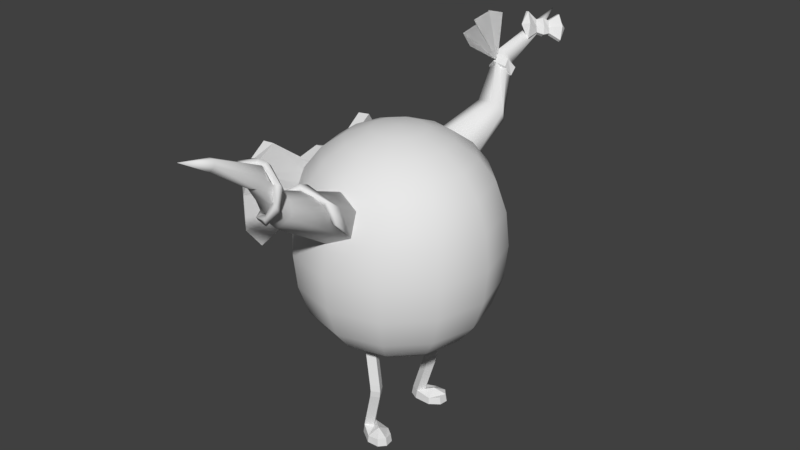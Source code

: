 # Source: suica.blend  (saved by Blender 2.78.0; exported with 4.5.12 LTS)
import bpy
from mathutils import Matrix  # noqa: F401  (used for matrix-valued properties, if any)

bpy.ops.wm.read_factory_settings(use_empty=True)
scene = bpy.context.scene
scene.name = 'Scene'

# ---- collections
col_collection_1 = bpy.data.collections.new('Collection 1'); scene.collection.children.link(col_collection_1)

# ---- materials (node trees are filled in below, after node groups)
mat_suica = bpy.data.materials.new('suica')
mat_suica.alpha_threshold = 0.0
mat_suica.use_transparent_shadow = False
mat_suica.roughness = 0.5
mat_suica.line_color = (0.0, 0.0, 0.0, 1.0)

# ---- material node trees

# ---- world
world_world = bpy.data.worlds.new('World'); scene.world = world_world
world_world.color = (0.05088, 0.05088, 0.05088)
world_world.use_sun_shadow = False
world_world.sun_shadow_jitter_overblur = 0.0
world_world.cycles.sampling_method = 'MANUAL'

# ---- meshes
me_sphere = bpy.data.meshes.new('Sphere')
me_sphere.from_pydata([(0.0, 0.2588, 3.052), (0.0, 0.7071, 2.811), (0.0, 0.9659, 2.312), (0.0, 0.5, 1.0), (0.1294, 0.2241, 3.052), (0.25, 0.433, 2.958), (0.3536, 0.6124, 2.811), (0.433, 0.75, 2.605), (0.483, 0.8365, 2.312), (0.5, 0.866, 1.979), (0.483, 0.8365, 1.646), (0.433, 0.75, 1.353), (0.3536, 0.6124, 1.147), (0.25, 0.433, 1.0), (0.1294, 0.2241, 0.9059), (-3.372e-07, 1.947e-07, 3.077), (0.2241, 0.1294, 3.052), (0.433, 0.25, 2.958), (0.6124, 0.3536, 2.811), (0.75, 0.433, 2.605), (0.8365, 0.483, 2.312), (0.866, 0.5, 1.979), (0.8365, 0.483, 1.646), (0.75, 0.433, 1.353), (0.6124, 0.3536, 1.147), (0.433, 0.25, 1.0), (0.2241, 0.1294, 0.9059), (0.2588, 4.023e-07, 3.052), (0.5, 3.8e-07, 2.958), (0.7071, 3.8e-07, 2.811), (0.866, 3.8e-07, 2.605), (0.9659, 3.502e-07, 2.312), (1.0, 3.8e-07, 1.979), (0.9659, 4.098e-07, 1.646), (0.866, 3.8e-07, 1.353), (0.7071, 3.8e-07, 1.147), (0.5, 3.651e-07, 1.0), (0.2588, 3.874e-07, 0.9059), (0.2241, -0.1294, 3.052), (0.433, -0.25, 2.958), (0.6124, -0.3536, 2.811), (0.75, -0.433, 2.605), (0.8365, -0.483, 2.312), (0.866, -0.5, 1.979), (0.8365, -0.483, 1.646), (0.75, -0.433, 1.353), (0.6124, -0.3536, 1.147), (0.433, -0.25, 1.0), (0.2241, -0.1294, 0.9059), (0.1294, -0.2241, 3.052), (0.25, -0.433, 2.958), (0.3536, -0.6124, 2.811), (0.433, -0.75, 2.605), (0.483, -0.8365, 2.312), (0.5, -0.866, 1.979), (0.483, -0.8365, 1.646), (0.433, -0.75, 1.353), (0.3536, -0.6124, 1.147), (0.25, -0.433, 1.0), (0.1294, -0.2241, 0.9059), (6.458e-09, -0.2588, 3.052), (-3.079e-08, -0.5, 2.958), (-7.55e-08, -0.7071, 2.811), (-1.589e-08, -0.866, 2.605), (-4.57e-08, -0.9659, 2.312), (-7.55e-08, -1.0, 1.979), (-4.57e-08, -0.9659, 1.646), (-4.57e-08, -0.866, 1.353), (-4.57e-08, -0.7071, 1.147), (-6.06e-08, -0.5, 1.0), (6.458e-09, -0.2588, 0.9059), (-0.1294, -0.2241, 3.052), (-0.25, -0.433, 2.958), (-0.3536, -0.6124, 2.811), (-0.433, -0.75, 2.605), (-0.483, -0.8365, 2.312), (-0.5, -0.866, 1.979), (-0.483, -0.8365, 1.646), (-0.433, -0.75, 1.353), (-0.3536, -0.6124, 1.147), (-0.25, -0.433, 1.0), (-0.1294, -0.2241, 0.9059), (-0.2241, -0.1294, 3.052), (-0.433, -0.25, 2.958), (-0.6124, -0.3536, 2.811), (-0.75, -0.433, 2.605), (-0.8365, -0.483, 2.312), (-0.866, -0.5, 1.979), (-0.8365, -0.483, 1.646), (-0.75, -0.433, 1.353), (-0.6124, -0.3536, 1.147), (-0.433, -0.25, 1.0), (-0.2241, -0.1294, 0.9059), (-0.2588, 4.098e-07, 3.052), (-0.5, 4.545e-07, 2.958), (-0.7071, 5.29e-07, 2.811), (-0.866, 4.396e-07, 2.605), (-0.9659, 4.694e-07, 2.312), (-1.0, 5.588e-07, 1.979), (-0.9659, 4.694e-07, 1.646), (-0.866, 4.694e-07, 1.353), (-0.7071, 4.098e-07, 1.147), (-0.5, 4.992e-07, 1.0), (-0.2588, 4.023e-07, 0.9059), (-0.2241, 0.1294, 3.052), (-0.433, 0.25, 2.958), (-0.6124, 0.3536, 2.811), (-0.75, 0.433, 2.605), (-0.8365, 0.483, 2.312), (-0.866, 0.5, 1.979), (-0.8365, 0.483, 1.646), (-0.75, 0.433, 1.353), (-0.6124, 0.3536, 1.147), (-0.433, 0.25, 1.0), (-0.2241, 0.1294, 0.9059), (-0.1294, 0.2241, 3.052), (-0.25, 0.433, 2.958), (-0.3536, 0.6124, 2.811), (-0.433, 0.75, 2.605), (-0.483, 0.8365, 2.312), (-0.5, 0.866, 1.979), (-0.483, 0.8365, 1.646), (-0.433, 0.75, 1.353), (-0.3536, 0.6124, 1.147), (-0.25, 0.433, 1.0), (-0.1294, 0.2241, 0.9059), (8.841e-08, 0.5, 2.958), (1.033e-07, 0.866, 2.605), (2.225e-07, 1.0, 1.979), (1.033e-07, 0.9659, 1.646), (1.033e-07, 0.866, 1.353), (1.391e-08, 0.7071, 1.147), (2.136e-08, 0.2588, 0.9059), (0.0, 3.894e-07, 0.8807), (0.09956, -1.714, 3.307), (-0.01959, -2.404, 3.531), (0.01744, -0.7289, 2.705), (-0.009661, -2.118, 3.477), (0.2198, -0.7755, 2.598), (0.04683, -2.122, 3.481), (0.2198, -0.8686, 2.384), (0.07657, -2.15, 3.441), (0.01744, -0.9151, 2.277), (0.04983, -2.174, 3.397), (-0.1849, -0.8686, 2.384), (-0.006652, -2.17, 3.393), (-0.1849, -0.7755, 2.598), (-0.0364, -2.142, 3.432), (0.1703, -1.763, 3.246), (0.1389, -1.814, 3.159), (0.03672, -1.816, 3.134), (-0.03405, -1.767, 3.194), (-0.002626, -1.716, 3.281), (0.05229, -1.368, 2.88), (0.09765, -1.445, 2.752), (-0.008608, -1.505, 2.656), (-0.1602, -1.488, 2.686), (-0.09933, -1.351, 2.911), (-0.2056, -1.411, 2.814), (-0.1071, 1.624, 3.329), (0.02081, 2.354, 3.601), (-0.01622, 0.6837, 2.798), (0.01088, 2.124, 3.494), (-0.2186, 0.7303, 2.69), (-0.0456, 2.129, 3.498), (-0.2186, 0.8234, 2.476), (-0.07535, 2.152, 3.455), (-0.01622, 0.87, 2.369), (-0.04861, 2.17, 3.408), (0.1861, 0.8234, 2.476), (0.007876, 2.165, 3.404), (0.1861, 0.7303, 2.69), (0.03762, 2.142, 3.447), (-0.1778, 1.673, 3.268), (-0.1464, 1.724, 3.181), (-0.04422, 1.726, 3.155), (0.02654, 1.677, 3.216), (-0.004878, 1.626, 3.303), (-0.05106, 1.245, 2.933), (-0.09643, 1.321, 2.805), (0.009832, 1.381, 2.708), (0.1615, 1.364, 2.739), (0.1006, 1.228, 2.963), (0.2068, 1.288, 2.867), (0.1557, -1.618, 2.889), (-0.1686, -1.566, 2.732), (0.1295, -1.096, 2.75), (0.0313, -1.683, 3.337), (0.1711, -1.572, 3.082), (-0.005283, -1.612, 2.719), (-0.1428, -1.522, 2.755), (-0.2024, -1.523, 2.685), (-0.03431, -1.732, 3.333), (-4.783e-05, -1.685, 3.329), (0.08297, -1.686, 3.275), (0.1754, -1.61, 3.133), (-0.009094, -1.817, 3.32), (-0.02443, -1.931, 3.278), (0.02998, -1.661, 2.802), (0.1672, -1.655, 2.962), (0.07071, -1.659, 3.243), (-0.2321, -1.467, 2.726), (0.1137, -1.591, 2.914), (-0.08723, -1.147, 2.897), (-0.258, -1.333, 2.791), (-0.1698, -1.448, 2.698), (-0.2011, -1.273, 2.765), (-0.05532, -1.111, 2.831), (0.1574, -0.9965, 2.703), (0.1979, -0.9132, 2.422), (0.1753, -1.053, 2.576), (0.2519, -0.9226, 2.434), (-0.06435, -1.166, 2.849), (-0.202, -1.335, 2.789), (-0.1785, -1.453, 2.735), (0.09828, -1.621, 3.274), (0.007964, -1.62, 2.833), (0.1129, -1.647, 2.973), (0.1281, -1.635, 3.116), (0.08426, -1.645, 3.313), (0.04594, -1.716, 3.294), (0.2293, -1.063, 2.588), (0.1628, -1.086, 2.794), (-0.006783, -1.752, 3.289), (0.01665, -1.714, 3.284), (0.2088, -1.001, 2.725), (0.1161, -1.583, 3.079), (-0.04951, -1.092, 2.883), (-0.0008202, -1.564, 2.748), (-0.1584, -1.491, 2.697), (-0.2232, -1.462, 2.689), (-0.2478, -1.26, 2.794), (-0.06246, -1.808, 3.335), (-0.05683, -1.88, 3.292), (-0.07383, 1.53, 3.199), (-0.1329, 1.565, 3.145), (-0.1066, 1.61, 3.073), (-0.01913, 1.618, 3.055), (0.04067, 1.581, 3.111), (0.01226, 1.537, 3.183), (-0.07895, 1.602, 3.277), (-0.1388, 1.639, 3.221), (-0.1103, 1.683, 3.149), (-0.02425, 1.69, 3.133), (0.03486, 1.655, 3.187), (0.008542, 1.61, 3.259), (-0.08611, 1.517, 3.241), (-0.1747, 1.569, 3.155), (-0.1338, 1.633, 3.047), (-0.00651, 1.65, 3.038), (0.06903, 1.598, 3.11), (0.04316, 1.527, 3.212), (-0.0938, 1.567, 3.298), (-0.1776, 1.621, 3.224), (-0.138, 1.692, 3.117), (-0.01187, 1.705, 3.095), (0.07666, 1.651, 3.178), (0.03536, 1.583, 3.273), (-0.06358, 1.551, 3.241), (-0.1025, 1.151, 3.477), (-0.238, 1.219, 3.558), (-0.1469, 1.297, 3.64), (-0.2632, 1.423, 3.634), (-0.1722, 1.538, 3.713), (-0.275, 1.665, 3.671), (-0.06358, 1.551, 3.241), (-0.166, 1.752, 3.65), (-0.1025, 1.151, 3.477), (-0.238, 1.219, 3.558), (-0.1469, 1.297, 3.64), (-0.2632, 1.423, 3.634), (-0.1722, 1.538, 3.713), (-0.275, 1.665, 3.671), (-0.166, 1.752, 3.65), (-0.03056, 2.111, 3.523), (-0.002123, 2.097, 3.533), (0.03135, 2.235, 3.494), (0.06128, 2.225, 3.503), (0.02071, 2.057, 3.402), (0.04432, 2.048, 3.423), (0.08262, 2.182, 3.373), (0.1077, 2.176, 3.394), (-0.01069, 2.183, 3.522), (0.0292, 2.167, 3.537), (0.05476, 2.115, 3.367), (0.08883, 2.104, 3.396), (-0.08189, 2.032, 3.614), (-0.04961, 2.02, 3.623), (0.1068, 2.335, 3.55), (0.07629, 2.35, 3.54), (0.1757, 2.246, 3.305), (0.2001, 2.237, 3.329), (0.04369, 1.922, 3.403), (0.01754, 1.927, 3.379), (0.05698, 2.208, 3.433), (0.08209, 2.2, 3.447), (-0.004927, 2.084, 3.462), (0.01948, 2.074, 3.477), (0.07103, 2.133, 3.472), (0.02203, 2.149, 3.445), (0.1691, 2.352, 3.417), (0.1879, 2.281, 3.456), (-0.04842, 1.915, 3.519), (0.02481, 1.953, 3.533), (-0.8975, 0.274, 2.519), (-1.015, 0.2801, 2.511), (-0.9, -0.228, 2.562), (-1.017, -0.2341, 2.555), (-0.966, 0.2318, 2.022), (-1.077, 0.2419, 2.061), (-0.9686, -0.2702, 2.065), (-1.079, -0.2723, 2.105), (-0.8694, 0.02312, 2.607), (-1.031, 0.02354, 2.601), (-0.957, -0.0307, 1.973), (-1.111, -0.0255, 2.022), (-0.9523, 0.6855, 2.732), (-1.077, 0.678, 2.719), (-1.084, -0.5905, 2.828), (-0.9587, -0.597, 2.841), (-1.092, -0.6853, 1.798), (-1.208, -0.6738, 1.844), (-1.202, 0.5947, 1.735), (-1.085, 0.5972, 1.688), (-0.9343, -0.2491, 2.314), (-1.04, -0.2502, 2.328), (-0.9318, 0.2529, 2.271), (-1.037, 0.2575, 2.285), (-1.119, -0.006697, 2.319), (-0.9132, -0.003788, 2.29), (-1.084, -0.8775, 2.388), (-1.279, -0.7088, 2.394), (-1.075, 0.8862, 2.237), (-1.272, 0.747, 2.267), (-0.9171, -0.2386, 2.438), (-1.026, 0.2688, 2.398), (-0.8913, 0.009668, 2.449), (-1.021, -0.8468, 2.624), (-1.175, 0.7665, 2.493), (-1.029, -0.2422, 2.442), (-0.9146, 0.2634, 2.395), (-1.075, 0.008421, 2.46), (-1.181, -0.715, 2.619), (-1.014, 0.8953, 2.475), (-1.06, -0.2613, 2.216), (-0.9489, 0.2423, 2.146), (-1.115, -0.0161, 2.17), (-1.243, -0.7403, 2.055), (-1.08, 0.8192, 1.885), (-0.9514, -0.2596, 2.189), (-1.057, 0.2497, 2.173), (-0.9351, -0.01724, 2.131), (-1.088, -0.8707, 2.03), (-1.237, 0.6968, 1.933), (0.1325, -0.4334, 0.5545), (0.08948, -0.3518, 0.5545), (-0.0271, -0.3158, 0.09453), (-0.02125, -0.3176, 1.163), (0.01596, -0.3974, 0.09453), (0.0218, -0.3992, 1.163), (-0.06564, -0.4404, 0.09453), (-0.0598, -0.4422, 1.163), (-0.1087, -0.3588, 0.09453), (-0.1029, -0.3606, 1.163), (0.05094, -0.4765, 0.5545), (0.00788, -0.3949, 0.5545), (-0.000575, -0.3923, 0.6171), (0.04248, -0.4739, 0.6171), (0.08102, -0.3492, 0.6171), (0.1241, -0.4308, 0.6171), (0.1241, -0.4308, 0.491), (0.04248, -0.4739, 0.491), (0.08102, -0.3492, 0.491), (-0.000575, -0.3923, 0.491), (-0.03589, -0.3073, 0.002481), (0.01081, -0.3958, 0.002481), (-0.07769, -0.4425, 0.002481), (-0.1244, -0.354, 0.002481), (0.126, -0.3157, 0.06871), (0.1037, -0.4245, 0.1281), (0.06073, -0.5269, 0.06871), (0.1302, -0.3072, 0.002481), (0.1624, -0.4427, 0.002481), (0.05938, -0.5363, 0.002481), (0.2145, -0.3819, 0.07977), (0.2245, -0.4619, 0.08223), (0.1711, -0.5222, 0.07977), (0.2262, -0.379, 0.002481), (0.237, -0.4657, 0.002481), (0.1791, -0.5312, 0.002481), (0.1325, 0.4334, 0.5545), (0.08948, 0.3518, 0.5545), (-0.0271, 0.3158, 0.09453), (-0.02125, 0.3176, 1.163), (0.01596, 0.3974, 0.09453), (0.0218, 0.3992, 1.163), (-0.06564, 0.4404, 0.09453), (-0.0598, 0.4422, 1.163), (-0.1087, 0.3588, 0.09453), (-0.1029, 0.3606, 1.163), (0.05094, 0.4765, 0.5545), (0.00788, 0.3949, 0.5545), (-0.000575, 0.3923, 0.6171), (0.04248, 0.4739, 0.6171), (0.08102, 0.3492, 0.6171), (0.1241, 0.4308, 0.6171), (0.1241, 0.4308, 0.491), (0.04248, 0.4739, 0.491), (0.08102, 0.3492, 0.491), (-0.000575, 0.3923, 0.491), (-0.03589, 0.3073, 0.002481), (0.01081, 0.3958, 0.002481), (-0.07769, 0.4425, 0.002481), (-0.1244, 0.354, 0.002481), (0.126, 0.3157, 0.06871), (0.1037, 0.4245, 0.1281), (0.06073, 0.5269, 0.06871), (0.1302, 0.3072, 0.002481), (0.1624, 0.4427, 0.002481), (0.05938, 0.5363, 0.002481), (0.2145, 0.3819, 0.07977), (0.2245, 0.4619, 0.08223), (0.1711, 0.5222, 0.07977), (0.2262, 0.379, 0.002481), (0.237, 0.4657, 0.002481), (0.1791, 0.5312, 0.002481)], [], [(129, 128, 9, 10), (127, 1, 6, 7), (132, 3, 13, 14), (0, 15, 4), (130, 129, 10, 11), (2, 127, 7, 8), (133, 132, 14), (126, 0, 4, 5), (131, 130, 11, 12), (128, 2, 8, 9), (1, 126, 5, 6), (3, 131, 12, 13), (133, 14, 26), (5, 4, 16, 17), (12, 11, 23, 24), (9, 8, 20, 21), (6, 5, 17, 18), (13, 12, 24, 25), (10, 9, 21, 22), (7, 6, 18, 19), (14, 13, 25, 26), (4, 15, 16), (11, 10, 22, 23), (8, 7, 19, 20), (19, 18, 29, 30), (26, 25, 36, 37), (16, 15, 27), (23, 22, 33, 34), (20, 19, 30, 31), (133, 26, 37), (17, 16, 27, 28), (24, 23, 34, 35), (21, 20, 31, 32), (18, 17, 28, 29), (25, 24, 35, 36), (22, 21, 32, 33), (29, 28, 39, 40), (36, 35, 46, 47), (33, 32, 43, 44), (30, 29, 40, 41), (37, 36, 47, 48), (27, 15, 38), (34, 33, 44, 45), (31, 30, 41, 42), (133, 37, 48), (28, 27, 38, 39), (35, 34, 45, 46), (32, 31, 42, 43), (42, 41, 52, 53), (133, 48, 59), (39, 38, 49, 50), (46, 45, 56, 57), (43, 42, 53, 54), (40, 39, 50, 51), (47, 46, 57, 58), (44, 43, 54, 55), (41, 40, 51, 52), (48, 47, 58, 59), (38, 15, 49), (45, 44, 55, 56), (52, 51, 62, 63), (59, 58, 69, 70), (49, 15, 60), (56, 55, 66, 67), (53, 52, 63, 64), (133, 59, 70), (50, 49, 60, 61), (57, 56, 67, 68), (54, 53, 64, 65), (51, 50, 61, 62), (58, 57, 68, 69), (55, 54, 65, 66), (65, 64, 75, 76), (62, 61, 72, 73), (69, 68, 79, 80), (66, 65, 76, 77), (63, 62, 73, 74), (70, 69, 80, 81), (60, 15, 71), (67, 66, 77, 78), (64, 63, 74, 75), (133, 70, 81), (61, 60, 71, 72), (68, 67, 78, 79), (75, 74, 85, 86), (133, 81, 92), (72, 71, 82, 83), (79, 78, 89, 90), (76, 75, 86, 87), (73, 72, 83, 84), (80, 79, 90, 91), (77, 76, 87, 88), (74, 73, 84, 85), (81, 80, 91, 92), (71, 15, 82), (78, 77, 88, 89), (88, 87, 98, 99), (85, 84, 95, 96), (92, 91, 102, 103), (82, 15, 93), (89, 88, 99, 100), (86, 85, 96, 97), (133, 92, 103), (83, 82, 93, 94), (90, 89, 100, 101), (87, 86, 97, 98), (84, 83, 94, 95), (91, 90, 101, 102), (98, 97, 108, 109), (95, 94, 105, 106), (102, 101, 112, 113), (99, 98, 109, 110), (96, 95, 106, 107), (103, 102, 113, 114), (93, 15, 104), (100, 99, 110, 111), (97, 96, 107, 108), (133, 103, 114), (94, 93, 104, 105), (101, 100, 111, 112), (111, 110, 121, 122), (108, 107, 118, 119), (133, 114, 125), (105, 104, 115, 116), (112, 111, 122, 123), (109, 108, 119, 120), (106, 105, 116, 117), (113, 112, 123, 124), (110, 109, 120, 121), (107, 106, 117, 118), (114, 113, 124, 125), (104, 15, 115), (121, 120, 128, 129), (118, 117, 1, 127), (125, 124, 3, 132), (115, 15, 0), (122, 121, 129, 130), (119, 118, 127, 2), (133, 125, 132), (116, 115, 0, 126), (123, 122, 130, 131), (120, 119, 2, 128), (117, 116, 126, 1), (124, 123, 131, 3), (153, 148, 149, 154), (143, 141, 135), (134, 137, 139, 148), (157, 134, 148, 153), (145, 143, 135), (148, 139, 141, 149), (155, 150, 151, 156), (147, 145, 135), (149, 141, 143, 150), (156, 151, 152, 158), (137, 147, 135), (150, 143, 145, 151), (158, 152, 134, 157), (139, 137, 135), (151, 145, 147, 152), (154, 149, 150, 155), (141, 139, 135), (152, 147, 137, 134), (136, 138, 140, 142, 144, 146), (140, 154, 155, 142), (146, 158, 157, 136), (144, 156, 158, 146), (142, 155, 156, 144), (136, 157, 153, 138), (138, 153, 154, 140), (178, 173, 174, 179), (168, 166, 160), (159, 162, 164, 173), (182, 159, 173, 178), (170, 168, 160), (173, 164, 166, 174), (180, 175, 176, 181), (172, 170, 160), (174, 166, 168, 175), (181, 176, 177, 183), (162, 172, 160), (175, 168, 170, 176), (183, 177, 159, 182), (164, 162, 160), (176, 170, 172, 177), (179, 174, 175, 180), (166, 164, 160), (177, 172, 162, 159), (161, 163, 165, 167, 169, 171), (165, 179, 180, 167), (171, 183, 182, 161), (169, 181, 183, 171), (167, 180, 181, 169), (161, 182, 178, 163), (163, 178, 179, 165), (210, 186, 208, 209), (212, 207, 208, 186), (213, 206, 207, 212), (214, 205, 206, 213), (190, 229, 205, 214), (216, 228, 229, 190), (217, 202, 228, 216), (218, 226, 202, 217), (194, 200, 226, 218), (220, 224, 200, 194), (196, 223, 224, 220), (197, 223, 196), (207, 206, 231, 227), (217, 216, 198, 199), (196, 220, 187, 232), (224, 223, 192, 193), (209, 208, 225, 211), (206, 205, 230, 231), (220, 194, 219, 187), (205, 229, 191, 230), (194, 218, 195, 219), (197, 196, 232, 233), (228, 202, 184, 189), (229, 228, 189, 191), (214, 213, 204, 201), (216, 190, 185, 198), (202, 226, 188, 184), (213, 212, 203, 204), (190, 214, 201, 185), (226, 200, 215, 188), (212, 186, 222, 203), (186, 210, 221, 222), (200, 224, 193, 215), (208, 207, 227, 225), (218, 217, 199, 195), (223, 197, 233, 192), (210, 209, 211, 221), (233, 232, 192), (232, 187, 193, 192), (187, 219, 215, 193), (219, 195, 188, 215), (195, 199, 184, 188), (199, 198, 189, 184), (198, 185, 191, 189), (185, 201, 230, 191), (201, 204, 231, 230), (204, 203, 227, 231), (203, 222, 225, 227), (221, 211, 225, 222), (238, 239, 245, 244), (235, 236, 242, 241), (237, 238, 244, 243), (239, 234, 240, 245), (234, 235, 241, 240), (236, 237, 243, 242), (250, 256, 257, 251), (247, 253, 254, 248), (249, 255, 256, 250), (251, 257, 252, 246), (246, 252, 253, 247), (248, 254, 255, 249), (237, 236, 248, 249), (241, 242, 254, 253), (234, 239, 251, 246), (244, 245, 257, 256), (236, 235, 247, 248), (240, 241, 253, 252), (239, 238, 250, 251), (243, 244, 256, 255), (235, 234, 246, 247), (238, 237, 249, 250), (242, 243, 255, 254), (245, 240, 252, 257), (266, 264, 258), (264, 263, 258), (263, 262, 258), (262, 261, 258), (261, 260, 258), (258, 260, 259), (273, 265, 272), (272, 265, 271), (271, 265, 270), (270, 265, 269), (269, 265, 268), (265, 267, 268), (282, 283, 277, 276), (297, 275, 287, 303), (284, 285, 279, 278), (294, 276, 289, 300), (299, 284, 278, 296), (298, 283, 275, 297), (295, 277, 283, 298), (294, 280, 284, 299), (280, 281, 285, 284), (274, 275, 283, 282), (300, 301, 291, 290), (302, 303, 287, 286), (278, 279, 292, 293), (295, 281, 291, 301), (276, 277, 288, 289), (275, 274, 286, 287), (296, 278, 293, 302), (281, 280, 290, 291), (274, 296, 302, 286), (277, 295, 301, 288), (293, 292, 303, 302), (289, 288, 301, 300), (276, 294, 299, 282), (281, 295, 298, 285), (285, 298, 297, 279), (282, 299, 296, 274), (280, 294, 300, 290), (279, 297, 303, 292), (312, 313, 307, 306), (335, 305, 317, 338), (314, 315, 309, 308), (334, 306, 319, 337), (351, 314, 308, 345), (341, 313, 305, 335), (339, 307, 313, 341), (349, 310, 314, 351), (310, 311, 315, 314), (304, 305, 313, 312), (352, 347, 321, 320), (343, 338, 317, 316), (308, 309, 322, 323), (344, 311, 321, 347), (306, 307, 318, 319), (305, 304, 316, 317), (345, 308, 323, 348), (311, 310, 320, 321), (340, 326, 332, 343), (339, 325, 331, 342), (348, 353, 333, 332), (337, 342, 331, 330), (334, 324, 329, 336), (344, 325, 328, 346), (346, 328, 327, 350), (336, 329, 326, 340), (349, 324, 330, 352), (350, 327, 333, 353), (312, 336, 340, 304), (306, 334, 336, 312), (319, 318, 342, 337), (307, 339, 342, 318), (304, 340, 343, 316), (332, 333, 338, 343), (325, 339, 341, 328), (328, 341, 335, 327), (324, 334, 337, 330), (327, 335, 338, 333), (309, 350, 353, 322), (310, 349, 352, 320), (315, 346, 350, 309), (311, 344, 346, 315), (323, 322, 353, 348), (326, 345, 348, 332), (325, 344, 347, 331), (330, 331, 347, 352), (324, 349, 351, 329), (329, 351, 345, 326), (364, 367, 366, 365), (370, 354, 364, 371), (368, 357, 359, 369), (354, 369, 367, 364), (371, 364, 365, 373), (369, 359, 361, 367), (359, 357, 363, 361), (373, 365, 355, 372), (367, 361, 363, 366), (365, 366, 368, 355), (372, 355, 354, 370), (366, 363, 357, 368), (362, 356, 374, 377), (355, 368, 369, 354), (356, 372, 370, 358), (362, 373, 372, 356), (360, 371, 373, 362), (358, 370, 371, 360), (374, 375, 376, 377), (360, 362, 377, 376), (375, 374, 381, 382), (374, 356, 378, 381), (383, 382, 388, 389), (380, 383, 389, 386), (376, 375, 382, 383), (356, 358, 379, 378), (360, 376, 383, 380), (358, 360, 380, 379), (384, 385, 388, 387), (385, 386, 389, 388), (379, 380, 386, 385), (381, 378, 384, 387), (382, 381, 387, 388), (378, 379, 385, 384), (400, 401, 402, 403), (406, 407, 400, 390), (404, 405, 395, 393), (390, 400, 403, 405), (407, 409, 401, 400), (405, 403, 397, 395), (395, 397, 399, 393), (409, 408, 391, 401), (403, 402, 399, 397), (401, 391, 404, 402), (408, 406, 390, 391), (402, 404, 393, 399), (398, 413, 410, 392), (391, 390, 405, 404), (392, 394, 406, 408), (398, 392, 408, 409), (396, 398, 409, 407), (394, 396, 407, 406), (410, 413, 412, 411), (396, 412, 413, 398), (411, 418, 417, 410), (410, 417, 414, 392), (419, 425, 424, 418), (416, 422, 425, 419), (412, 419, 418, 411), (392, 414, 415, 394), (396, 416, 419, 412), (394, 415, 416, 396), (420, 423, 424, 421), (421, 424, 425, 422), (415, 421, 422, 416), (417, 423, 420, 414), (418, 424, 423, 417), (414, 420, 421, 415)])
me_sphere.polygons.foreach_set('use_smooth', [1, 1, 1, 1, 1, 1, 1, 1, 1, 1, 1, 1, 1, 1, 1, 1, 1, 1, 1, 1, 1, 1, 1, 1, 1, 1, 1, 1, 1, 1, 1, 1, 1, 1, 1, 1, 1, 1, 1, 1, 1, 1, 1, 1, 1, 1, 1, 1, 1, 1, 1, 1, 1, 1, 1, 1, 1, 1, 1, 1, 1, 1, 1, 1, 1, 1, 1, 1, 1, 1, 1, 1, 1, 1, 1, 1, 1, 1, 1, 1, 1, 1, 1, 1, 1, 1, 1, 1, 1, 1, 1, 1, 1, 1, 1, 1, 1, 1, 1, 1, 1, 1, 1, 1, 1, 1, 1, 1, 1, 1, 1, 1, 1, 1, 1, 1, 1, 1, 1, 1, 1, 1, 1, 1, 1, 1, 1, 1, 1, 1, 1, 1, 1, 1, 1, 1, 1, 1, 1, 1, 1, 1, 1, 1, 1, 1, 1, 1, 1, 1, 1, 1, 1, 1, 1, 1, 1, 1, 1, 1, 1, 1, 1, 1, 1, 1, 1, 1, 1, 1, 1, 1, 1, 1, 1, 1, 1, 1, 1, 1, 1, 1, 1, 1, 1, 1, 1, 1, 1, 1, 1, 1, 1, 1, 1, 1, 1, 1, 1, 1, 1, 1, 1, 1, 1, 1, 1, 1, 1, 1, 1, 1, 1, 1, 1, 1, 1, 1, 1, 1, 1, 1, 1, 1, 1, 1, 1, 1, 1, 1, 1, 1, 1, 1, 1, 1, 1, 1, 1, 1, 1, 1, 1, 0, 0, 0, 0, 0, 0, 0, 0, 0, 0, 0, 0, 0, 0, 0, 0, 0, 0, 0, 0, 0, 0, 0, 0, 0, 0, 0, 0, 0, 0, 0, 0, 0, 0, 0, 0, 0, 0, 0, 0, 0, 0, 0, 0, 0, 0, 0, 0, 0, 0, 0, 0, 0, 0, 0, 0, 0, 0, 0, 0, 0, 0, 0, 0, 0, 0, 0, 0, 0, 0, 0, 0, 0, 0, 0, 0, 0, 0, 0, 0, 0, 0, 0, 0, 0, 0, 0, 0, 0, 0, 0, 0, 0, 0, 0, 0, 0, 0, 0, 0, 0, 0, 0, 0, 0, 0, 0, 0, 0, 0, 0, 0, 0, 0, 0, 0, 0, 0, 0, 0, 0, 0, 0, 0, 0, 0, 0, 0, 0, 0, 0, 0, 0, 0, 0, 0, 0, 0, 0, 0, 0, 0, 0, 0, 0, 0, 0, 0, 0, 0, 0, 0, 0, 0, 0, 0, 0, 0, 0, 0, 0, 0, 0, 0, 0, 0, 0, 0, 0, 0, 0, 0, 0, 0, 0, 0, 0, 0, 0, 0])
_uv = me_sphere.uv_layers.new(name='UVMap')
_uv.uv.foreach_set('vector', [0.957, 0.4102, 0.9648, 0.5156, 0.8203, 0.5156, 0.8164, 0.4258, 0.9336, 0.7188, 0.8984, 0.7891, 0.8008, 0.7539, 0.8086, 0.6875, 0.8203, 0.1172, 0.8711, 0.1797, 0.793, 0.207, 0.7773, 0.1367, 0.8047, 0.9141, 0.7461, 0.9688, 0.7656, 0.8945, 0.9414, 0.3203, 0.957, 0.4102, 0.8164, 0.4258, 0.8125, 0.3398, 0.957, 0.6172, 0.9336, 0.7188, 0.8086, 0.6875, 0.8164, 0.6055, 0.7617, 0.0625, 0.8203, 0.1172, 0.7773, 0.1367, 0.8555, 0.8555, 0.8047, 0.9141, 0.7656, 0.8945, 0.7852, 0.8242, 0.9062, 0.2461, 0.9414, 0.3203, 0.8125, 0.3398, 0.8047, 0.2773, 0.9648, 0.5156, 0.957, 0.6172, 0.8164, 0.6055, 0.8203, 0.5156, 0.8984, 0.7891, 0.8555, 0.8555, 0.7852, 0.8242, 0.8008, 0.7539, 0.8711, 0.1797, 0.9062, 0.2461, 0.8047, 0.2773, 0.793, 0.207, 0.7617, 0.0625, 0.7773, 0.1367, 0.7383, 0.1367, 0.7852, 0.8242, 0.7656, 0.8945, 0.7266, 0.8945, 0.7148, 0.8203, 0.8047, 0.2773, 0.8125, 0.3398, 0.6953, 0.3398, 0.707, 0.2773, 0.8203, 0.5156, 0.8164, 0.6055, 0.6875, 0.6055, 0.6875, 0.5156, 0.8008, 0.7539, 0.7852, 0.8242, 0.7148, 0.8203, 0.7031, 0.7539, 0.793, 0.207, 0.8047, 0.2773, 0.707, 0.2773, 0.7188, 0.207, 0.8164, 0.4258, 0.8203, 0.5156, 0.6875, 0.5156, 0.6875, 0.4258, 0.8086, 0.6875, 0.8008, 0.7539, 0.7031, 0.7539, 0.6953, 0.6875, 0.7773, 0.1367, 0.793, 0.207, 0.7188, 0.207, 0.7383, 0.1367, 0.7656, 0.8945, 0.7461, 0.9688, 0.7266, 0.8945, 0.8125, 0.3398, 0.8164, 0.4258, 0.6875, 0.4258, 0.6953, 0.3398, 0.8164, 0.6055, 0.8086, 0.6875, 0.6953, 0.6875, 0.6875, 0.6055, 0.6953, 0.6875, 0.7031, 0.7539, 0.6016, 0.7852, 0.5703, 0.7148, 0.7383, 0.1367, 0.7188, 0.207, 0.6484, 0.1758, 0.7031, 0.1172, 0.7266, 0.8945, 0.7461, 0.9688, 0.6914, 0.9102, 0.6953, 0.3398, 0.6875, 0.4258, 0.5469, 0.4102, 0.5742, 0.3125, 0.6875, 0.6055, 0.6953, 0.6875, 0.5703, 0.7148, 0.5469, 0.6172, 0.7617, 0.0625, 0.7383, 0.1367, 0.7031, 0.1172, 0.7148, 0.8203, 0.7266, 0.8945, 0.6914, 0.9102, 0.6445, 0.8516, 0.707, 0.2773, 0.6953, 0.3398, 0.5742, 0.3125, 0.6055, 0.2422, 0.6875, 0.5156, 0.6875, 0.6055, 0.5469, 0.6172, 0.5391, 0.5156, 0.7031, 0.7539, 0.7148, 0.8203, 0.6445, 0.8516, 0.6016, 0.7852, 0.7188, 0.207, 0.707, 0.2773, 0.6055, 0.2422, 0.6484, 0.1758, 0.6875, 0.4258, 0.6875, 0.5156, 0.5391, 0.5156, 0.5469, 0.4102, 0.5977, 0.7852, 0.6406, 0.8516, 0.7109, 0.8203, 0.6992, 0.7539, 0.6562, 0.1758, 0.6133, 0.2383, 0.7109, 0.2734, 0.7266, 0.207, 0.5547, 0.4062, 0.543, 0.5078, 0.6875, 0.5117, 0.6914, 0.4258, 0.5664, 0.7109, 0.5977, 0.7852, 0.6992, 0.7539, 0.6914, 0.6875, 0.707, 0.1172, 0.6562, 0.1758, 0.7266, 0.207, 0.7422, 0.1367, 0.6914, 0.9141, 0.7461, 0.9688, 0.7266, 0.8945, 0.582, 0.3086, 0.5547, 0.4062, 0.6914, 0.4258, 0.7031, 0.3398, 0.5469, 0.6133, 0.5664, 0.7109, 0.6914, 0.6875, 0.6875, 0.6016, 0.7617, 0.0625, 0.707, 0.1172, 0.7422, 0.1367, 0.6406, 0.8516, 0.6914, 0.9141, 0.7266, 0.8945, 0.7109, 0.8203, 0.6133, 0.2383, 0.582, 0.3086, 0.7031, 0.3398, 0.7109, 0.2734, 0.543, 0.5078, 0.5469, 0.6133, 0.6875, 0.6016, 0.6875, 0.5117, 0.6875, 0.6016, 0.6914, 0.6875, 0.8086, 0.6914, 0.8164, 0.6055, 0.7617, 0.0625, 0.7422, 0.1367, 0.7812, 0.1367, 0.7109, 0.8203, 0.7266, 0.8945, 0.7656, 0.8945, 0.7852, 0.8242, 0.7109, 0.2734, 0.7031, 0.3398, 0.8164, 0.3438, 0.8086, 0.2773, 0.6875, 0.5117, 0.6875, 0.6016, 0.8164, 0.6055, 0.8203, 0.5156, 0.6992, 0.7539, 0.7109, 0.8203, 0.7852, 0.8242, 0.7969, 0.7539, 0.7266, 0.207, 0.7109, 0.2734, 0.8086, 0.2773, 0.7969, 0.207, 0.6914, 0.4258, 0.6875, 0.5117, 0.8203, 0.5156, 0.8203, 0.4297, 0.6914, 0.6875, 0.6992, 0.7539, 0.7969, 0.7539, 0.8086, 0.6914, 0.7422, 0.1367, 0.7266, 0.207, 0.7969, 0.207, 0.7812, 0.1367, 0.7266, 0.8945, 0.7461, 0.9688, 0.7656, 0.8945, 0.7031, 0.3398, 0.6914, 0.4258, 0.8203, 0.4297, 0.8164, 0.3438, 0.8086, 0.6914, 0.7969, 0.7539, 0.8945, 0.7891, 0.9297, 0.7227, 0.7812, 0.1367, 0.7969, 0.207, 0.8711, 0.1797, 0.8203, 0.1172, 0.7656, 0.8945, 0.7461, 0.9688, 0.8008, 0.9102, 0.8164, 0.3438, 0.8203, 0.4297, 0.9609, 0.418, 0.9414, 0.3203, 0.8164, 0.6055, 0.8086, 0.6914, 0.9297, 0.7227, 0.957, 0.625, 0.7617, 0.0625, 0.7812, 0.1367, 0.8203, 0.1172, 0.7852, 0.8242, 0.7656, 0.8945, 0.8008, 0.9102, 0.8516, 0.8555, 0.8086, 0.2773, 0.8164, 0.3438, 0.9414, 0.3203, 0.9102, 0.2461, 0.8203, 0.5156, 0.8164, 0.6055, 0.957, 0.625, 0.9688, 0.5234, 0.7969, 0.7539, 0.7852, 0.8242, 0.8516, 0.8555, 0.8945, 0.7891, 0.7969, 0.207, 0.8086, 0.2773, 0.9102, 0.2461, 0.8711, 0.1797, 0.8203, 0.4297, 0.8203, 0.5156, 0.9688, 0.5234, 0.9609, 0.418, 0.9648, 0.5156, 0.957, 0.6172, 0.8164, 0.6055, 0.8203, 0.5156, 0.8984, 0.7891, 0.8555, 0.8555, 0.7852, 0.8242, 0.8008, 0.7539, 0.8711, 0.1797, 0.9062, 0.2461, 0.8047, 0.2773, 0.793, 0.207, 0.957, 0.4102, 0.9648, 0.5156, 0.8203, 0.5156, 0.8164, 0.4258, 0.9336, 0.7188, 0.8984, 0.7891, 0.8008, 0.7539, 0.8086, 0.6875, 0.8203, 0.1172, 0.8711, 0.1797, 0.793, 0.207, 0.7773, 0.1367, 0.8047, 0.9141, 0.7461, 0.9688, 0.7656, 0.8945, 0.9414, 0.3203, 0.957, 0.4102, 0.8164, 0.4258, 0.8125, 0.3398, 0.957, 0.6172, 0.9336, 0.7188, 0.8086, 0.6875, 0.8164, 0.6055, 0.7617, 0.0625, 0.8203, 0.1172, 0.7773, 0.1367, 0.8555, 0.8555, 0.8047, 0.9141, 0.7656, 0.8945, 0.7852, 0.8242, 0.9062, 0.2461, 0.9414, 0.3203, 0.8125, 0.3398, 0.8047, 0.2773, 0.8164, 0.6055, 0.8086, 0.6875, 0.6953, 0.6875, 0.6875, 0.6055, 0.7617, 0.0625, 0.7773, 0.1367, 0.7383, 0.1367, 0.7852, 0.8242, 0.7656, 0.8945, 0.7266, 0.8945, 0.7148, 0.8203, 0.8047, 0.2773, 0.8125, 0.3398, 0.6953, 0.3398, 0.707, 0.2773, 0.8203, 0.5156, 0.8164, 0.6055, 0.6875, 0.6055, 0.6875, 0.5156, 0.8008, 0.7539, 0.7852, 0.8242, 0.7148, 0.8203, 0.7031, 0.7539, 0.793, 0.207, 0.8047, 0.2773, 0.707, 0.2773, 0.7188, 0.207, 0.8164, 0.4258, 0.8203, 0.5156, 0.6875, 0.5156, 0.6875, 0.4258, 0.8086, 0.6875, 0.8008, 0.7539, 0.7031, 0.7539, 0.6953, 0.6875, 0.7773, 0.1367, 0.793, 0.207, 0.7188, 0.207, 0.7383, 0.1367, 0.7656, 0.8945, 0.7461, 0.9688, 0.7266, 0.8945, 0.8125, 0.3398, 0.8164, 0.4258, 0.6875, 0.4258, 0.6953, 0.3398, 0.6875, 0.4258, 0.6875, 0.5156, 0.5391, 0.5156, 0.5469, 0.4102, 0.6953, 0.6875, 0.7031, 0.7539, 0.6016, 0.7852, 0.5703, 0.7148, 0.7383, 0.1367, 0.7188, 0.207, 0.6484, 0.1758, 0.7031, 0.1172, 0.7266, 0.8945, 0.7461, 0.9688, 0.6914, 0.9102, 0.6953, 0.3398, 0.6875, 0.4258, 0.5469, 0.4102, 0.5742, 0.3125, 0.6875, 0.6055, 0.6953, 0.6875, 0.5703, 0.7148, 0.5469, 0.6172, 0.7617, 0.0625, 0.7383, 0.1367, 0.7031, 0.1172, 0.7148, 0.8203, 0.7266, 0.8945, 0.6914, 0.9102, 0.6445, 0.8516, 0.707, 0.2773, 0.6953, 0.3398, 0.5742, 0.3125, 0.6055, 0.2422, 0.6875, 0.5156, 0.6875, 0.6055, 0.5469, 0.6172, 0.5391, 0.5156, 0.7031, 0.7539, 0.7148, 0.8203, 0.6445, 0.8516, 0.6016, 0.7852, 0.7188, 0.207, 0.707, 0.2773, 0.6055, 0.2422, 0.6484, 0.1758, 0.543, 0.5078, 0.5469, 0.6133, 0.6875, 0.6016, 0.6875, 0.5117, 0.5977, 0.7852, 0.6406, 0.8516, 0.7109, 0.8203, 0.6992, 0.7539, 0.6562, 0.1758, 0.6133, 0.2383, 0.7109, 0.2734, 0.7266, 0.207, 0.5547, 0.4062, 0.543, 0.5078, 0.6875, 0.5117, 0.6914, 0.4258, 0.5664, 0.7109, 0.5977, 0.7852, 0.6992, 0.7539, 0.6914, 0.6875, 0.707, 0.1172, 0.6562, 0.1758, 0.7266, 0.207, 0.7422, 0.1367, 0.6914, 0.9141, 0.7461, 0.9688, 0.7266, 0.8945, 0.582, 0.3086, 0.5547, 0.4062, 0.6914, 0.4258, 0.7031, 0.3398, 0.5469, 0.6133, 0.5664, 0.7109, 0.6914, 0.6875, 0.6875, 0.6016, 0.7617, 0.0625, 0.707, 0.1172, 0.7422, 0.1367, 0.6406, 0.8516, 0.6914, 0.9141, 0.7266, 0.8945, 0.7109, 0.8203, 0.6133, 0.2383, 0.582, 0.3086, 0.7031, 0.3398, 0.7109, 0.2734, 0.7031, 0.3398, 0.6914, 0.4258, 0.8203, 0.4297, 0.8164, 0.3438, 0.6875, 0.6016, 0.6914, 0.6875, 0.8086, 0.6914, 0.8164, 0.6055, 0.7617, 0.0625, 0.7422, 0.1367, 0.7812, 0.1367, 0.7109, 0.8203, 0.7266, 0.8945, 0.7656, 0.8945, 0.7852, 0.8242, 0.7109, 0.2734, 0.7031, 0.3398, 0.8164, 0.3438, 0.8086, 0.2773, 0.6875, 0.5117, 0.6875, 0.6016, 0.8164, 0.6055, 0.8203, 0.5156, 0.6992, 0.7539, 0.7109, 0.8203, 0.7852, 0.8242, 0.7969, 0.7539, 0.7266, 0.207, 0.7109, 0.2734, 0.8086, 0.2773, 0.7969, 0.207, 0.6914, 0.4258, 0.6875, 0.5117, 0.8203, 0.5156, 0.8203, 0.4297, 0.6914, 0.6875, 0.6992, 0.7539, 0.7969, 0.7539, 0.8086, 0.6914, 0.7422, 0.1367, 0.7266, 0.207, 0.7969, 0.207, 0.7812, 0.1367, 0.7266, 0.8945, 0.7461, 0.9688, 0.7656, 0.8945, 0.8203, 0.4297, 0.8203, 0.5156, 0.9688, 0.5234, 0.9609, 0.418, 0.8086, 0.6914, 0.7969, 0.7539, 0.8945, 0.7891, 0.9297, 0.7227, 0.7812, 0.1367, 0.7969, 0.207, 0.8711, 0.1797, 0.8203, 0.1172, 0.7656, 0.8945, 0.7461, 0.9688, 0.8008, 0.9102, 0.8164, 0.3438, 0.8203, 0.4297, 0.9609, 0.418, 0.9414, 0.3203, 0.8164, 0.6055, 0.8086, 0.6914, 0.9297, 0.7227, 0.957, 0.625, 0.7617, 0.0625, 0.7812, 0.1367, 0.8203, 0.1172, 0.7852, 0.8242, 0.7656, 0.8945, 0.8008, 0.9102, 0.8516, 0.8555, 0.8086, 0.2773, 0.8164, 0.3438, 0.9414, 0.3203, 0.9102, 0.2461, 0.8203, 0.5156, 0.8164, 0.6055, 0.957, 0.625, 0.9688, 0.5234, 0.7969, 0.7539, 0.7852, 0.8242, 0.8516, 0.8555, 0.8945, 0.7891, 0.7969, 0.207, 0.8086, 0.2773, 0.9102, 0.2461, 0.8711, 0.1797, 0.1641, 0.2695, 0.1523, 0.4453, 0.1172, 0.4336, 0.1211, 0.25, 0.05859, 0.5625, 0.07031, 0.5625, 0.02344, 0.6406, 0.168, 0.457, 0.09375, 0.5742, 0.08594, 0.5703, 0.1523, 0.4453, 0.1875, 0.2812, 0.168, 0.457, 0.1523, 0.4453, 0.1641, 0.2695, 0.07031, 0.5625, 0.05859, 0.5625, 0.02344, 0.6406, 0.1523, 0.4453, 0.08594, 0.5703, 0.07031, 0.5625, 0.1172, 0.4336, 0.09766, 0.2383, 0.1055, 0.4258, 0.1172, 0.4336, 0.1211, 0.25, 0.08594, 0.5703, 0.07031, 0.5625, 0.02344, 0.6406, 0.1172, 0.4336, 0.07031, 0.5625, 0.05859, 0.5625, 0.1055, 0.4258, 0.1211, 0.25, 0.1172, 0.4336, 0.1523, 0.4453, 0.1641, 0.2695, 0.09375, 0.5742, 0.08594, 0.5703, 0.02344, 0.6406, 0.1055, 0.4258, 0.05859, 0.5625, 0.07031, 0.5625, 0.1172, 0.4336, 0.1641, 0.2695, 0.1523, 0.4453, 0.168, 0.457, 0.1875, 0.2812, 0.08594, 0.5703, 0.09375, 0.5742, 0.02344, 0.6406, 0.1172, 0.4336, 0.07031, 0.5625, 0.08594, 0.5703, 0.1523, 0.4453, 0.1211, 0.25, 0.1172, 0.4336, 0.1055, 0.4258, 0.09766, 0.2383, 0.07031, 0.5625, 0.08594, 0.5703, 0.02344, 0.6406, 0.1523, 0.4453, 0.08594, 0.5703, 0.09375, 0.5742, 0.168, 0.457, 0.3125, 0.1016, 0.2852, 0.08594, 0.2148, 0.04297, 0.1836, 0.02734, 0.2148, 0.04297, 0.2852, 0.08594, 0.2148, 0.04297, 0.1211, 0.25, 0.09766, 0.2383, 0.1836, 0.02734, 0.2852, 0.08594, 0.1641, 0.2695, 0.1875, 0.2812, 0.3125, 0.1016, 0.2148, 0.04297, 0.1211, 0.25, 0.1641, 0.2695, 0.2852, 0.08594, 0.1836, 0.02734, 0.09766, 0.2383, 0.1211, 0.25, 0.2148, 0.04297, 0.3125, 0.1016, 0.1875, 0.2812, 0.1641, 0.2695, 0.2852, 0.08594, 0.2852, 0.08594, 0.1641, 0.2695, 0.1211, 0.25, 0.2148, 0.04297, 0.1641, 0.2695, 0.1523, 0.4453, 0.1172, 0.4336, 0.1211, 0.25, 0.05859, 0.5625, 0.07031, 0.5625, 0.02344, 0.6406, 0.168, 0.457, 0.09375, 0.5742, 0.08594, 0.5703, 0.1523, 0.4453, 0.1875, 0.2812, 0.168, 0.457, 0.1523, 0.4453, 0.1641, 0.2695, 0.07031, 0.5625, 0.05859, 0.5625, 0.02344, 0.6406, 0.1523, 0.4453, 0.08594, 0.5703, 0.07031, 0.5625, 0.1172, 0.4336, 0.09766, 0.2383, 0.1055, 0.4258, 0.1172, 0.4336, 0.1211, 0.25, 0.08594, 0.5703, 0.07031, 0.5625, 0.02344, 0.6406, 0.1172, 0.4336, 0.07031, 0.5625, 0.05859, 0.5625, 0.1055, 0.4258, 0.1211, 0.25, 0.1172, 0.4336, 0.1523, 0.4453, 0.1641, 0.2695, 0.09375, 0.5742, 0.08594, 0.5703, 0.02344, 0.6406, 0.1055, 0.4258, 0.05859, 0.5625, 0.07031, 0.5625, 0.1172, 0.4336, 0.1641, 0.2695, 0.1523, 0.4453, 0.168, 0.457, 0.1875, 0.2812, 0.08594, 0.5703, 0.09375, 0.5742, 0.02344, 0.6406, 0.1172, 0.4336, 0.07031, 0.5625, 0.08594, 0.5703, 0.1523, 0.4453, 0.1211, 0.25, 0.1172, 0.4336, 0.1055, 0.4258, 0.09766, 0.2383, 0.07031, 0.5625, 0.08594, 0.5703, 0.02344, 0.6406, 0.1523, 0.4453, 0.08594, 0.5703, 0.09375, 0.5742, 0.168, 0.457, 0.3125, 0.1016, 0.2852, 0.08594, 0.2148, 0.04297, 0.1836, 0.02734, 0.2148, 0.04297, 0.2852, 0.08594, 0.2148, 0.04297, 0.1211, 0.25, 0.09766, 0.2383, 0.1836, 0.02734, 0.2852, 0.08594, 0.1641, 0.2695, 0.1875, 0.2812, 0.3125, 0.1016, 0.2148, 0.04297, 0.1211, 0.25, 0.1641, 0.2695, 0.2852, 0.08594, 0.1836, 0.02734, 0.09766, 0.2383, 0.1211, 0.25, 0.2148, 0.04297, 0.3125, 0.1016, 0.1875, 0.2812, 0.1641, 0.2695, 0.2852, 0.08594, 0.2852, 0.08594, 0.1641, 0.2695, 0.1211, 0.25, 0.2148, 0.04297, 0.5664, 0.918, 0.5625, 0.9375, 0.5664, 0.9453, 0.5742, 0.9062, 0.5547, 0.9492, 0.5586, 0.9531, 0.5664, 0.9453, 0.5625, 0.9375, 0.5547, 0.918, 0.5547, 0.9219, 0.5586, 0.9531, 0.5547, 0.9492, 0.5508, 0.8906, 0.5508, 0.8867, 0.5547, 0.9219, 0.5547, 0.918, 0.5469, 0.8867, 0.5508, 0.8828, 0.5508, 0.8867, 0.5508, 0.8906, 0.543, 0.8867, 0.5469, 0.8789, 0.5508, 0.8828, 0.5469, 0.8867, 0.5391, 0.9102, 0.543, 0.9062, 0.5469, 0.8789, 0.543, 0.8867, 0.5352, 0.9375, 0.5391, 0.9375, 0.543, 0.9062, 0.5391, 0.9102, 0.5312, 0.957, 0.5312, 0.9531, 0.5391, 0.9375, 0.5352, 0.9375, 0.5312, 0.9531, 0.5312, 0.9531, 0.5312, 0.9531, 0.5312, 0.957, 0.5273, 0.9492, 0.5312, 0.9492, 0.5312, 0.9531, 0.5312, 0.9531, 0.5234, 0.9258, 0.5312, 0.9492, 0.5273, 0.9492, 0.5586, 0.9531, 0.5547, 0.9219, 0.5547, 0.9258, 0.5586, 0.9688, 0.5391, 0.9102, 0.543, 0.8867, 0.543, 0.8789, 0.5391, 0.9062, 0.5273, 0.9492, 0.5312, 0.9531, 0.5312, 0.9688, 0.5273, 0.9531, 0.5312, 0.9531, 0.5312, 0.9492, 0.5312, 0.957, 0.5312, 0.9648, 0.5742, 0.9062, 0.5664, 0.9453, 0.5625, 0.9492, 0.5742, 0.9102, 0.5547, 0.9219, 0.5508, 0.8867, 0.5508, 0.8828, 0.5547, 0.9258, 0.5312, 0.9531, 0.5312, 0.957, 0.5312, 0.9688, 0.5312, 0.9688, 0.5508, 0.8867, 0.5508, 0.8828, 0.5508, 0.8711, 0.5508, 0.8828, 0.5312, 0.957, 0.5352, 0.9375, 0.5352, 0.9414, 0.5312, 0.9688, 0.5234, 0.9258, 0.5273, 0.9492, 0.5273, 0.9531, 0.5273, 0.9297, 0.5469, 0.8789, 0.543, 0.9062, 0.543, 0.8945, 0.5469, 0.8672, 0.5508, 0.8828, 0.5469, 0.8789, 0.5469, 0.8672, 0.5508, 0.8711, 0.5508, 0.8906, 0.5547, 0.918, 0.5547, 0.918, 0.5508, 0.8906, 0.543, 0.8867, 0.5469, 0.8867, 0.5469, 0.8789, 0.543, 0.8789, 0.543, 0.9062, 0.5391, 0.9375, 0.5391, 0.9375, 0.543, 0.8945, 0.5547, 0.918, 0.5547, 0.9492, 0.5547, 0.957, 0.5547, 0.918, 0.5469, 0.8867, 0.5508, 0.8906, 0.5508, 0.8906, 0.5469, 0.8789, 0.5391, 0.9375, 0.5312, 0.9531, 0.5312, 0.9688, 0.5391, 0.9375, 0.5547, 0.9492, 0.5625, 0.9375, 0.5586, 0.9492, 0.5547, 0.957, 0.5625, 0.9375, 0.5664, 0.918, 0.5664, 0.9141, 0.5586, 0.9492, 0.5312, 0.9531, 0.5312, 0.9531, 0.5312, 0.9648, 0.5312, 0.9688, 0.5664, 0.9453, 0.5586, 0.9531, 0.5586, 0.9688, 0.5625, 0.9492, 0.5352, 0.9375, 0.5391, 0.9102, 0.5391, 0.9062, 0.5352, 0.9414, 0.5312, 0.9492, 0.5234, 0.9258, 0.5273, 0.9297, 0.5312, 0.957, 0.5664, 0.918, 0.5742, 0.9062, 0.5742, 0.9102, 0.5664, 0.9141, 0.5273, 0.9297, 0.5273, 0.9531, 0.5312, 0.957, 0.5273, 0.9531, 0.5312, 0.9688, 0.5312, 0.9648, 0.5312, 0.957, 0.5312, 0.9688, 0.5312, 0.9688, 0.5312, 0.9688, 0.5312, 0.9648, 0.5312, 0.9688, 0.5352, 0.9414, 0.5391, 0.9375, 0.5312, 0.9688, 0.5352, 0.9414, 0.5391, 0.9062, 0.543, 0.8945, 0.5391, 0.9375, 0.5391, 0.9062, 0.543, 0.8789, 0.5469, 0.8672, 0.543, 0.8945, 0.543, 0.8789, 0.5469, 0.8789, 0.5508, 0.8711, 0.5469, 0.8672, 0.5469, 0.8789, 0.5508, 0.8906, 0.5508, 0.8828, 0.5508, 0.8711, 0.5508, 0.8906, 0.5547, 0.918, 0.5547, 0.9258, 0.5508, 0.8828, 0.5547, 0.918, 0.5547, 0.957, 0.5586, 0.9688, 0.5547, 0.9258, 0.5547, 0.957, 0.5586, 0.9492, 0.5625, 0.9492, 0.5586, 0.9688, 0.5664, 0.9141, 0.5742, 0.9102, 0.5625, 0.9492, 0.5586, 0.9492, 0.03516, 0.6992, 0.03516, 0.7461, 0.09766, 0.7578, 0.09766, 0.707, 0.04297, 0.7227, 0.04297, 0.6758, 0.1055, 0.6875, 0.1055, 0.7344, 0.04297, 0.6641, 0.03516, 0.6992, 0.09766, 0.707, 0.1016, 0.6719, 0.03516, 0.7461, 0.03906, 0.7578, 0.1016, 0.7695, 0.09766, 0.7578, 0.03906, 0.7578, 0.04297, 0.7227, 0.1055, 0.7344, 0.1016, 0.7695, 0.04297, 0.6758, 0.04297, 0.6641, 0.1016, 0.6719, 0.1055, 0.6875, 0.04688, 0.7031, 0.09375, 0.7031, 0.08984, 0.7695, 0.04297, 0.7734, 0.04688, 0.7305, 0.09766, 0.7344, 0.1016, 0.668, 0.04688, 0.6602, 0.05078, 0.6484, 0.09766, 0.6445, 0.09375, 0.7031, 0.04688, 0.7031, 0.04297, 0.7734, 0.08984, 0.7695, 0.09375, 0.7891, 0.04688, 0.7891, 0.04688, 0.7891, 0.09375, 0.7891, 0.09766, 0.7344, 0.04688, 0.7305, 0.04688, 0.6602, 0.1016, 0.668, 0.09766, 0.6445, 0.05078, 0.6484, 0.04297, 0.6641, 0.04297, 0.6758, 0.04688, 0.6602, 0.05078, 0.6484, 0.1055, 0.7344, 0.1055, 0.6875, 0.1016, 0.668, 0.09766, 0.7344, 0.03906, 0.7578, 0.03516, 0.7461, 0.04297, 0.7734, 0.04688, 0.7891, 0.09766, 0.707, 0.09766, 0.7578, 0.08984, 0.7695, 0.09375, 0.7031, 0.04297, 0.6758, 0.04297, 0.7227, 0.04688, 0.7305, 0.04688, 0.6602, 0.1016, 0.7695, 0.1055, 0.7344, 0.09766, 0.7344, 0.09375, 0.7891, 0.03516, 0.7461, 0.03516, 0.6992, 0.04688, 0.7031, 0.04297, 0.7734, 0.1016, 0.6719, 0.09766, 0.707, 0.09375, 0.7031, 0.09766, 0.6445, 0.04297, 0.7227, 0.03906, 0.7578, 0.04688, 0.7891, 0.04688, 0.7305, 0.03516, 0.6992, 0.04297, 0.6641, 0.05078, 0.6484, 0.04688, 0.7031, 0.1055, 0.6875, 0.1016, 0.6719, 0.09766, 0.6445, 0.1016, 0.668, 0.09766, 0.7578, 0.1016, 0.7695, 0.09375, 0.7891, 0.08984, 0.7695, 0.4023, 0.9219, 0.3516, 0.9258, 0.2148, 0.6914, 0.3516, 0.9258, 0.2852, 0.9688, 0.2148, 0.6914, 0.2852, 0.9688, 0.2148, 0.9453, 0.2148, 0.6914, 0.2148, 0.9453, 0.1523, 0.957, 0.2148, 0.6914, 0.1523, 0.957, 0.08984, 0.9336, 0.2148, 0.6914, 0.2148, 0.6914, 0.08984, 0.9336, 0.03125, 0.9102, 0.4023, 0.9219, 0.2148, 0.6914, 0.3516, 0.9258, 0.3516, 0.9258, 0.2148, 0.6914, 0.2852, 0.9688, 0.2852, 0.9688, 0.2148, 0.6914, 0.2148, 0.9453, 0.2148, 0.9453, 0.2148, 0.6914, 0.1523, 0.957, 0.1523, 0.957, 0.2148, 0.6914, 0.08984, 0.9336, 0.2148, 0.6914, 0.03125, 0.9102, 0.08984, 0.9336, 0.4453, 0.1289, 0.4492, 0.1289, 0.457, 0.1602, 0.457, 0.1602, 0.4883, 0.09766, 0.457, 0.09766, 0.4297, 0.04688, 0.4883, 0.04688, 0.5273, 0.1289, 0.5234, 0.1289, 0.5156, 0.09766, 0.5195, 0.09766, 0.4883, 0.1602, 0.457, 0.1602, 0.4258, 0.207, 0.4883, 0.2383, 0.4883, 0.1289, 0.5273, 0.1289, 0.5195, 0.09766, 0.4883, 0.09766, 0.4883, 0.1289, 0.4492, 0.1289, 0.457, 0.09766, 0.4883, 0.09766, 0.4883, 0.1602, 0.457, 0.1602, 0.4492, 0.1289, 0.4883, 0.1289, 0.4883, 0.1602, 0.5195, 0.1602, 0.5273, 0.1289, 0.4883, 0.1289, 0.5195, 0.1602, 0.5156, 0.1602, 0.5234, 0.1289, 0.5273, 0.1289, 0.457, 0.09766, 0.457, 0.09766, 0.4492, 0.1289, 0.4453, 0.1289, 0.4883, 0.2383, 0.4883, 0.2109, 0.543, 0.207, 0.5469, 0.207, 0.4883, 0.01953, 0.4883, 0.04688, 0.4297, 0.04688, 0.4258, 0.04688, 0.5195, 0.09766, 0.5156, 0.09766, 0.543, 0.04688, 0.5469, 0.04688, 0.4883, 0.1602, 0.5156, 0.1602, 0.543, 0.207, 0.4883, 0.2109, 0.457, 0.1602, 0.457, 0.1602, 0.4297, 0.207, 0.4258, 0.207, 0.457, 0.09766, 0.457, 0.09766, 0.4258, 0.04688, 0.4297, 0.04688, 0.4883, 0.09766, 0.5195, 0.09766, 0.5469, 0.04688, 0.4883, 0.01953, 0.5156, 0.1602, 0.5195, 0.1602, 0.5469, 0.207, 0.543, 0.207, 0.457, 0.09766, 0.4883, 0.09766, 0.4883, 0.01953, 0.4258, 0.04688, 0.457, 0.1602, 0.4883, 0.1602, 0.4883, 0.2109, 0.4297, 0.207, 0.5469, 0.04688, 0.543, 0.04688, 0.4883, 0.04688, 0.4883, 0.01953, 0.4258, 0.207, 0.4297, 0.207, 0.4883, 0.2109, 0.4883, 0.2383, 0.457, 0.1602, 0.4883, 0.1602, 0.4883, 0.1289, 0.4453, 0.1289, 0.5156, 0.1602, 0.4883, 0.1602, 0.4883, 0.1289, 0.5234, 0.1289, 0.5234, 0.1289, 0.4883, 0.1289, 0.4883, 0.09766, 0.5156, 0.09766, 0.4453, 0.1289, 0.4883, 0.1289, 0.4883, 0.09766, 0.457, 0.09766, 0.5195, 0.1602, 0.4883, 0.1602, 0.4883, 0.2383, 0.5469, 0.207, 0.5156, 0.09766, 0.4883, 0.09766, 0.4883, 0.04688, 0.543, 0.04688, 0.3477, 0.6211, 0.3477, 0.6133, 0.3008, 0.6094, 0.3008, 0.6133, 0.3906, 0.5898, 0.3906, 0.6055, 0.4609, 0.6445, 0.4766, 0.6133, 0.3438, 0.5117, 0.3477, 0.5195, 0.3906, 0.5312, 0.3906, 0.5234, 0.3008, 0.5898, 0.3008, 0.6133, 0.2344, 0.6562, 0.1914, 0.6133, 0.3438, 0.5391, 0.3438, 0.5117, 0.3906, 0.5234, 0.3906, 0.5469, 0.3438, 0.5977, 0.3477, 0.6133, 0.3906, 0.6055, 0.3906, 0.5898, 0.3008, 0.5898, 0.3008, 0.6094, 0.3477, 0.6133, 0.3438, 0.5977, 0.3008, 0.5469, 0.3008, 0.5234, 0.3438, 0.5117, 0.3438, 0.5391, 0.3008, 0.5234, 0.3008, 0.5312, 0.3477, 0.5195, 0.3438, 0.5117, 0.3906, 0.6172, 0.3906, 0.6055, 0.3477, 0.6133, 0.3477, 0.6211, 0.1992, 0.5078, 0.2188, 0.5156, 0.2344, 0.4805, 0.2344, 0.4727, 0.5, 0.6133, 0.4766, 0.6133, 0.4609, 0.6445, 0.4609, 0.6562, 0.3906, 0.5234, 0.3906, 0.5312, 0.457, 0.4805, 0.4609, 0.4688, 0.3008, 0.5508, 0.3008, 0.5312, 0.2344, 0.4805, 0.2188, 0.5156, 0.3008, 0.6133, 0.3008, 0.6094, 0.2305, 0.6445, 0.2344, 0.6562, 0.3906, 0.6055, 0.3906, 0.6172, 0.4609, 0.6562, 0.4609, 0.6445, 0.3906, 0.5469, 0.3906, 0.5234, 0.4609, 0.4688, 0.4961, 0.5078, 0.3008, 0.5312, 0.3008, 0.5234, 0.2344, 0.4727, 0.2344, 0.4805, 0.3906, 0.5898, 0.3906, 0.5664, 0.5039, 0.5703, 0.5, 0.6133, 0.3008, 0.5898, 0.3008, 0.5703, 0.2227, 0.5742, 0.2148, 0.6133, 0.4961, 0.5078, 0.4727, 0.5156, 0.4766, 0.5742, 0.5039, 0.5703, 0.1914, 0.6133, 0.2148, 0.6133, 0.2227, 0.5742, 0.1914, 0.5703, 0.3008, 0.5898, 0.3008, 0.5664, 0.3438, 0.5664, 0.3477, 0.5938, 0.3008, 0.5508, 0.3008, 0.5703, 0.3438, 0.5703, 0.3438, 0.5469, 0.3438, 0.5469, 0.3438, 0.5703, 0.3906, 0.5703, 0.3906, 0.5508, 0.3477, 0.5938, 0.3438, 0.5664, 0.3906, 0.5664, 0.3906, 0.5898, 0.3008, 0.5469, 0.3008, 0.5664, 0.1914, 0.5703, 0.1992, 0.5078, 0.3906, 0.5508, 0.3906, 0.5703, 0.4766, 0.5742, 0.4727, 0.5156, 0.3477, 0.6211, 0.3477, 0.5938, 0.3906, 0.5898, 0.3906, 0.6172, 0.3008, 0.6133, 0.3008, 0.5898, 0.3477, 0.5938, 0.3477, 0.6211, 0.2344, 0.6562, 0.2305, 0.6445, 0.2148, 0.6133, 0.1914, 0.6133, 0.3008, 0.6094, 0.3008, 0.5898, 0.2148, 0.6133, 0.2305, 0.6445, 0.3906, 0.6172, 0.3906, 0.5898, 0.5, 0.6133, 0.4609, 0.6562, 0.5039, 0.5703, 0.4766, 0.5742, 0.4766, 0.6133, 0.5, 0.6133, 0.3008, 0.5703, 0.3008, 0.5898, 0.3438, 0.5977, 0.3438, 0.5703, 0.3438, 0.5703, 0.3438, 0.5977, 0.3906, 0.5898, 0.3906, 0.5703, 0.3008, 0.5664, 0.3008, 0.5898, 0.1914, 0.6133, 0.1914, 0.5703, 0.3906, 0.5703, 0.3906, 0.5898, 0.4766, 0.6133, 0.4766, 0.5742, 0.3906, 0.5312, 0.3906, 0.5508, 0.4727, 0.5156, 0.457, 0.4805, 0.3008, 0.5234, 0.3008, 0.5469, 0.1992, 0.5078, 0.2344, 0.4727, 0.3477, 0.5195, 0.3438, 0.5469, 0.3906, 0.5508, 0.3906, 0.5312, 0.3008, 0.5312, 0.3008, 0.5508, 0.3438, 0.5469, 0.3477, 0.5195, 0.4609, 0.4688, 0.457, 0.4805, 0.4727, 0.5156, 0.4961, 0.5078, 0.3906, 0.5664, 0.3906, 0.5469, 0.4961, 0.5078, 0.5039, 0.5703, 0.3008, 0.5703, 0.3008, 0.5508, 0.2188, 0.5156, 0.2227, 0.5742, 0.1914, 0.5703, 0.2227, 0.5742, 0.2188, 0.5156, 0.1992, 0.5078, 0.3008, 0.5664, 0.3008, 0.5469, 0.3438, 0.5391, 0.3438, 0.5664, 0.3438, 0.5664, 0.3438, 0.5391, 0.3906, 0.5469, 0.3906, 0.5664, 0.3555, 0.3242, 0.3594, 0.3281, 0.3516, 0.3281, 0.3516, 0.3242, 0.3672, 0.3203, 0.3672, 0.3242, 0.3555, 0.3242, 0.3555, 0.3203, 0.3633, 0.3281, 0.3516, 0.3672, 0.3555, 0.3672, 0.3633, 0.3281, 0.3672, 0.3242, 0.3633, 0.3281, 0.3594, 0.3281, 0.3555, 0.3242, 0.3555, 0.3203, 0.3555, 0.3242, 0.3516, 0.3242, 0.3477, 0.3203, 0.3633, 0.3281, 0.3555, 0.3672, 0.3477, 0.3672, 0.3594, 0.3281, 0.3555, 0.3672, 0.3516, 0.3672, 0.3477, 0.3672, 0.3477, 0.3672, 0.3477, 0.3203, 0.3516, 0.3242, 0.3633, 0.3242, 0.3633, 0.3203, 0.3594, 0.3281, 0.3477, 0.3672, 0.3477, 0.3672, 0.3516, 0.3281, 0.3516, 0.3242, 0.3516, 0.3281, 0.3633, 0.3281, 0.3633, 0.3242, 0.3633, 0.3203, 0.3633, 0.3242, 0.3672, 0.3242, 0.3672, 0.3203, 0.3516, 0.3281, 0.3477, 0.3672, 0.3516, 0.3672, 0.3633, 0.3281, 0.3516, 0.2969, 0.3672, 0.2969, 0.3633, 0.2812, 0.3477, 0.2812, 0.3633, 0.3242, 0.3633, 0.3281, 0.3633, 0.3281, 0.3672, 0.3242, 0.3672, 0.2969, 0.3633, 0.3203, 0.3672, 0.3203, 0.3672, 0.2969, 0.3516, 0.2969, 0.3477, 0.3203, 0.3633, 0.3203, 0.3672, 0.2969, 0.3594, 0.2969, 0.3555, 0.3203, 0.3477, 0.3203, 0.3516, 0.2969, 0.3672, 0.2969, 0.3672, 0.3203, 0.3555, 0.3203, 0.3594, 0.2969, 0.3633, 0.2812, 0.3672, 0.2812, 0.3516, 0.2812, 0.3477, 0.2812, 0.3594, 0.2969, 0.3516, 0.2969, 0.3477, 0.2812, 0.3516, 0.2812, 0.3672, 0.2812, 0.3633, 0.2812, 0.3711, 0.2812, 0.3867, 0.2812, 0.3633, 0.2812, 0.3672, 0.2969, 0.375, 0.2891, 0.3711, 0.2812, 0.3711, 0.2812, 0.3867, 0.2812, 0.3945, 0.2812, 0.3945, 0.2812, 0.375, 0.2891, 0.3711, 0.2812, 0.3945, 0.2812, 0.3945, 0.293, 0.3516, 0.2812, 0.3672, 0.2812, 0.3867, 0.2812, 0.3711, 0.2812, 0.3672, 0.2969, 0.3672, 0.2969, 0.3906, 0.3047, 0.375, 0.2891, 0.3594, 0.2969, 0.3516, 0.2812, 0.3711, 0.2812, 0.375, 0.2891, 0.3672, 0.2969, 0.3594, 0.2969, 0.375, 0.2891, 0.3906, 0.3047, 0.3945, 0.293, 0.3945, 0.293, 0.3945, 0.2812, 0.3945, 0.2812, 0.3945, 0.293, 0.3945, 0.293, 0.3945, 0.2812, 0.3945, 0.2812, 0.3906, 0.3047, 0.375, 0.2891, 0.3945, 0.293, 0.3945, 0.293, 0.3711, 0.2812, 0.375, 0.2891, 0.3945, 0.293, 0.3945, 0.2812, 0.3867, 0.2812, 0.3711, 0.2812, 0.3945, 0.2812, 0.3945, 0.2812, 0.375, 0.2891, 0.3906, 0.3047, 0.3945, 0.293, 0.3945, 0.293, 0.3555, 0.3242, 0.3516, 0.3242, 0.3516, 0.3281, 0.3594, 0.3281, 0.3672, 0.3203, 0.3555, 0.3203, 0.3555, 0.3242, 0.3672, 0.3242, 0.3633, 0.3281, 0.3633, 0.3281, 0.3555, 0.3672, 0.3516, 0.3672, 0.3672, 0.3242, 0.3555, 0.3242, 0.3594, 0.3281, 0.3633, 0.3281, 0.3555, 0.3203, 0.3477, 0.3203, 0.3516, 0.3242, 0.3555, 0.3242, 0.3633, 0.3281, 0.3594, 0.3281, 0.3477, 0.3672, 0.3555, 0.3672, 0.3555, 0.3672, 0.3477, 0.3672, 0.3477, 0.3672, 0.3516, 0.3672, 0.3477, 0.3203, 0.3633, 0.3203, 0.3633, 0.3242, 0.3516, 0.3242, 0.3594, 0.3281, 0.3516, 0.3281, 0.3477, 0.3672, 0.3477, 0.3672, 0.3516, 0.3242, 0.3633, 0.3242, 0.3633, 0.3281, 0.3516, 0.3281, 0.3633, 0.3203, 0.3672, 0.3203, 0.3672, 0.3242, 0.3633, 0.3242, 0.3516, 0.3281, 0.3633, 0.3281, 0.3516, 0.3672, 0.3477, 0.3672, 0.3516, 0.2969, 0.3477, 0.2812, 0.3633, 0.2812, 0.3672, 0.2969, 0.3633, 0.3242, 0.3672, 0.3242, 0.3633, 0.3281, 0.3633, 0.3281, 0.3672, 0.2969, 0.3672, 0.2969, 0.3672, 0.3203, 0.3633, 0.3203, 0.3516, 0.2969, 0.3672, 0.2969, 0.3633, 0.3203, 0.3477, 0.3203, 0.3594, 0.2969, 0.3516, 0.2969, 0.3477, 0.3203, 0.3555, 0.3203, 0.3672, 0.2969, 0.3594, 0.2969, 0.3555, 0.3203, 0.3672, 0.3203, 0.3633, 0.2812, 0.3477, 0.2812, 0.3516, 0.2812, 0.3672, 0.2812, 0.3594, 0.2969, 0.3516, 0.2812, 0.3477, 0.2812, 0.3516, 0.2969, 0.3672, 0.2812, 0.3867, 0.2812, 0.3711, 0.2812, 0.3633, 0.2812, 0.3633, 0.2812, 0.3711, 0.2812, 0.375, 0.2891, 0.3672, 0.2969, 0.3711, 0.2812, 0.3945, 0.2812, 0.3945, 0.2812, 0.3867, 0.2812, 0.375, 0.2891, 0.3945, 0.293, 0.3945, 0.2812, 0.3711, 0.2812, 0.3516, 0.2812, 0.3711, 0.2812, 0.3867, 0.2812, 0.3672, 0.2812, 0.3672, 0.2969, 0.375, 0.2891, 0.3906, 0.3047, 0.3672, 0.2969, 0.3594, 0.2969, 0.375, 0.2891, 0.3711, 0.2812, 0.3516, 0.2812, 0.3672, 0.2969, 0.3906, 0.3047, 0.375, 0.2891, 0.3594, 0.2969, 0.3945, 0.293, 0.3945, 0.2812, 0.3945, 0.2812, 0.3945, 0.293, 0.3945, 0.293, 0.3945, 0.2812, 0.3945, 0.2812, 0.3945, 0.293, 0.3906, 0.3047, 0.3945, 0.293, 0.3945, 0.293, 0.375, 0.2891, 0.3711, 0.2812, 0.3945, 0.2812, 0.3945, 0.293, 0.375, 0.2891, 0.3867, 0.2812, 0.3945, 0.2812, 0.3945, 0.2812, 0.3711, 0.2812, 0.375, 0.2891, 0.3945, 0.293, 0.3945, 0.293, 0.3906, 0.3047])
me_sphere.materials.append(mat_suica)
me_sphere.use_remesh_preserve_volume = False
me_sphere.use_remesh_preserve_attributes = False
me_sphere.use_mirror_vertex_groups = False
me_sphere.update()
arm_armature = bpy.data.armatures.new('Armature')  # bones are not reproduced

# ---- objects
ob_armature = bpy.data.objects.new('Armature', arm_armature)
ob_sphere = bpy.data.objects.new('Sphere', me_sphere)

# ---- transforms, parenting, visibility, modifiers, constraints
ob_armature.location = (0.0, 0.0, 1.877)
ob_armature.scale = (2.565, 2.565, 2.565)
ob_armature.hide_viewport = True
ob_armature.show_in_front = True
ob_armature.lineart.crease_threshold = 0.0
ob_sphere.parent = ob_armature
ob_sphere.matrix_parent_inverse = Matrix(((1.0, 0.0, 0.0, 0.0), (0.0, 1.0, 0.0, 0.0), (0.0, 0.0, 1.0, -0.7316), (0.0, 0.0, 0.0, 1.0)))
ob_sphere.location = (0.0, 0.0, 0.0)
ob_sphere.lineart.crease_threshold = 0.0
_vg = ob_sphere.vertex_groups.new(name='Bone')
_vg.add([0, 1, 2, 3, 4, 5, 6, 7, 8, 9, 10, 11, 12, 13, 14, 15, 16, 17, 18, 19, 20, 21, 22, 23, 24, 25, 26, 27, 28, 29, 30, 31, 32, 33, 34, 35, 36, 37, 38, 39, 40, 41, 42, 43, 44, 45, 46, 47, 48, 49, 50, 51, 52, 53, 54, 55, 56, 57, 58, 59, 60, 61, 62, 63, 64, 65, 66, 67, 68, 69, 70, 71, 72, 73, 74, 75, 76, 77, 78, 79, 80, 81, 82, 83, 84, 85, 86, 87, 88, 89, 90, 91, 92, 93, 94, 95, 96, 97, 98, 99, 100, 101, 102, 103, 104, 105, 106, 107, 108, 109, 110, 111, 112, 113, 114, 115, 116, 117, 118, 119, 120, 121, 122, 123, 124, 125, 126, 127, 128, 129, 130, 131, 132, 133, 134, 135, 136, 137, 138, 139, 140, 141, 142, 143, 144, 145, 146, 147, 148, 149, 150, 151, 152, 153, 154, 155, 156, 157, 158, 159, 160, 161, 162, 163, 164, 165, 166, 167, 168, 169, 170, 171, 172, 173, 174, 175, 176, 177, 178, 179, 180, 181, 182, 183, 184, 185, 186, 187, 188, 189, 190, 191, 192, 193, 194, 195, 196, 197, 198, 199, 200, 201, 202, 203, 204, 205, 206, 207, 208, 209, 210, 211, 212, 213, 214, 215, 216, 217, 218, 219, 220, 221, 222, 223, 224, 225, 226, 227, 228, 229, 230, 231, 232, 233, 234, 235, 236, 237, 238, 239, 240, 241, 242, 243, 244, 245, 246, 247, 248, 249, 250, 251, 252, 253, 254, 255, 256, 257, 258, 259, 260, 261, 262, 263, 264, 265, 266, 267, 268, 269, 270, 271, 272, 273, 274, 275, 276, 277, 278, 279, 280, 281, 282, 283, 284, 285, 286, 287, 288, 289, 290, 291, 292, 293, 294, 295, 296, 297, 298, 299, 300, 301, 302, 303, 304, 305, 306, 307, 308, 309, 310, 311, 312, 313, 314, 315, 316, 317, 318, 319, 320, 321, 322, 323, 324, 325, 326, 327, 328, 329, 330, 331, 332, 333, 334, 335, 336, 337, 338, 339, 340, 341, 342, 343, 344, 345, 346, 347, 348, 349, 350, 351, 352, 353], 1.0, 'REPLACE')
_vg = ob_sphere.vertex_groups.new(name='thigh.R')
for _i, _w in zip([354, 355, 357, 359, 361, 363, 364, 365, 366, 367, 368, 369], [0.5, 0.5, 1.0, 1.0, 1.0, 1.0, 0.5, 0.5, 1.0, 1.0, 1.0, 1.0]): _vg.add([_i], _w, 'REPLACE')
_vg = ob_sphere.vertex_groups.new(name='calf.R')
for _i, _w in zip([354, 355, 364, 365, 370, 371, 372, 373], [0.5, 0.5, 0.5, 0.5, 1.0, 1.0, 1.0, 1.0]): _vg.add([_i], _w, 'REPLACE')
_vg = ob_sphere.vertex_groups.new(name='foot.R')
_vg.add([356, 358, 360, 362, 374, 375, 376, 377, 378, 379, 380, 381, 382, 383, 384, 385, 386, 387, 388, 389], 1.0, 'REPLACE')
_vg = ob_sphere.vertex_groups.new(name='thigh.L')
for _i, _w in zip([390, 391, 393, 395, 397, 399, 400, 401, 402, 403, 404, 405], [0.5, 0.5, 1.0, 1.0, 1.0, 1.0, 0.5, 0.5, 1.0, 1.0, 1.0, 1.0]): _vg.add([_i], _w, 'REPLACE')
_vg = ob_sphere.vertex_groups.new(name='calf.L')
for _i, _w in zip([390, 391, 400, 401, 406, 407, 408, 409], [0.5, 0.5, 0.5, 0.5, 1.0, 1.0, 1.0, 1.0]): _vg.add([_i], _w, 'REPLACE')
_vg = ob_sphere.vertex_groups.new(name='foot.L')
_vg.add([392, 394, 396, 398, 410, 411, 412, 413, 414, 415, 416, 417, 418, 419, 420, 421, 422, 423, 424, 425], 1.0, 'REPLACE')
_vg = ob_sphere.vertex_groups.new(name='ik.R')
_vg = ob_sphere.vertex_groups.new(name='ik.L')
_m = ob_sphere.modifiers.new('Armature', 'ARMATURE')
_m.object = ob_armature

# ---- collection membership
col_collection_1.objects.link(ob_armature)
col_collection_1.objects.link(ob_sphere)

# ---- scene / render settings (as saved in the file)
scene.frame_start = 20; scene.frame_end = 40; scene.frame_set(23)
scene.render.engine = 'BLENDER_EEVEE_NEXT'
scene.render.resolution_percentage = 50
scene.render.dither_intensity = 0.0
scene.cycles.use_denoising = False
scene.cycles.samples = 128
scene.cycles.sampling_pattern = 'TABULATED_SOBOL'
scene.cycles.light_sampling_threshold = 0.0
scene.cycles.use_adaptive_sampling = False
scene.cycles.use_light_tree = False
scene.cycles.blur_glossy = 0.0
scene.cycles.sample_clamp_indirect = 0.0
scene.view_settings.view_transform = 'Standard'
bpy.context.view_layer.update()

# ---- added for rendering (the .blend has no active camera and no usable light): camera, sun
cam_auto = bpy.data.cameras.new('AutoCamera')
cam_auto.lens = 50.0
cam_auto.sensor_width = 36.0
cam_auto.clip_end = 1000.0
ob_auto_camera = bpy.data.objects.new('AutoCamera', cam_auto)
scene.collection.objects.link(ob_auto_camera)
ob_auto_camera.location = (14.7387, -17.6486, 17.1665)
ob_auto_camera.rotation_euler = (1.09748, -7.21219e-08, 0.694738)
scene.camera = ob_auto_camera
light_auto_sun = bpy.data.lights.new('AutoSun', 'SUN')
light_auto_sun.energy = 3.0
light_auto_sun.angle = 0.0523599
ob_auto_sun = bpy.data.objects.new('AutoSun', light_auto_sun)
scene.collection.objects.link(ob_auto_sun)
ob_auto_sun.rotation_euler = (0.872665, 0.174533, 0.523599)
bpy.context.view_layer.update()
